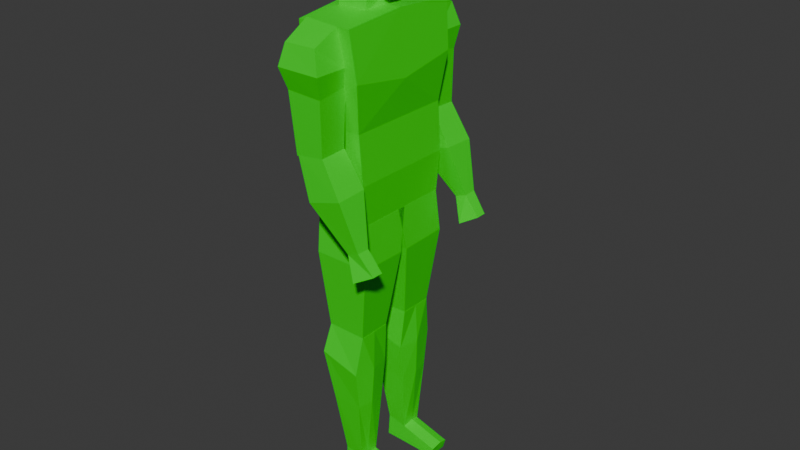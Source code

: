 # Source: lowpolycharacter.blend  (saved by Blender 4.1.23; exported with 4.5.12 LTS)
import bpy
from mathutils import Matrix  # noqa: F401  (used for matrix-valued properties, if any)

bpy.ops.wm.read_factory_settings(use_empty=True)
scene = bpy.context.scene
scene.name = 'Scene'

# ---- collections
col_collection = bpy.data.collections.new('Collection'); scene.collection.children.link(col_collection)
col_references = bpy.data.collections.new('References'); scene.collection.children.link(col_references)

# ---- materials (node trees are filled in below, after node groups)
mat_material = bpy.data.materials.new('Material')
mat_material.use_transparent_shadow = False

# ---- material node trees
mat_material.use_nodes = True; mat_material.node_tree.nodes.clear()
_N = mat_material.node_tree.nodes; _L = mat_material.node_tree.links
n0 = _N.new('ShaderNodeBsdfPrincipled'); n0.name = 'Principled BSDF'; n0.location = (10, 300)
n0.inputs[0].default_value = (0.0, 0.8022, 0.00176, 1.0)
n1 = _N.new('ShaderNodeOutputMaterial'); n1.name = 'Material Output'; n1.location = (300, 300)
_L.new(n0.outputs[0], n1.inputs[0])
n1.is_active_output = True

# ---- world
world_world = bpy.data.worlds.new('World'); scene.world = world_world
world_world.use_nodes = True; world_world.node_tree.nodes.clear()
_N = world_world.node_tree.nodes; _L = world_world.node_tree.links
n0 = _N.new('ShaderNodeOutputWorld'); n0.name = 'World Output'; n0.location = (300, 300)
n1 = _N.new('ShaderNodeBackground'); n1.name = 'Background'; n1.location = (10, 300)
n1.inputs[0].default_value = (0.05088, 0.05088, 0.05088, 1.0)
_L.new(n1.outputs[0], n0.inputs[0])
n0.is_active_output = True
world_world.color = (0.05088, 0.05088, 0.05088)
world_world.use_sun_shadow = False
world_world.sun_shadow_jitter_overblur = 0.0

# ---- meshes
me_cube = bpy.data.meshes.new('Cube')
me_cube.from_pydata([(-0.7124, 0.8486, -0.9564), (-0.9216, 1.006, 0.9493), (0.9251, 0.8348, -0.926), (0.8809, 1.046, 0.9724), (-0.7909, 0.0, -0.9564), (-0.9582, 0.0, 1.017), (0.9225, 0.0, -0.9302), (0.8809, 0.0, 1.018), (-0.7124, 0.9312, 0.0), (0.8813, 0.8899, -1.549e-17), (0.8813, 0.0, 0.0), (-0.7386, 0.0, 0.0), (-0.8954, 1.0, 0.4856), (1.038, 1.0, 0.4856), (1.064, 0.0, 0.3847), (-0.8954, 0.0, 0.3847), (-0.7647, 0.8654, -0.5), (0.9858, 0.8791, -0.5), (0.9858, 0.0, -0.5), (-0.7647, 0.0, -0.5), (0.4558, 1.467, 0.8455), (0.5665, 1.464, 0.3973), (0.4757, 1.044, 0.972), (0.5791, 0.9662, 0.4342), (-0.5787, 1.467, 0.8358), (-0.5437, 1.468, 0.415), (-0.6999, 0.9767, 0.9741), (-0.5852, 0.9658, 0.4517), (0.5506, 1.447, -0.1449), (0.5436, 0.9959, -0.1305), (-0.3606, 1.447, -0.1909), (-0.3683, 0.9962, -0.1754), (0.5514, 1.447, -0.1437), (1.174, 1.488, -0.4898), (0.5335, 0.9941, -0.1308), (1.159, 0.9641, -0.4788), (-0.3165, 1.447, -0.1786), (0.1003, 1.488, -0.596), (-0.3344, 0.9943, -0.1657), (0.08896, 0.9641, -0.5879), (1.581, 1.358, -0.9795), (1.585, 1.143, -0.9824), (1.216, 1.358, -1.024), (1.222, 1.143, -1.028), (0.9289, 0.8281, -0.9161), (1.022, 0.8806, -1.351), (0.9289, -0.06473, -0.9161), (1.022, 0.06613, -1.362), (-0.7706, 0.8281, -0.9526), (-0.7678, 0.8806, -1.348), (-0.7757, 0.0, -0.9526), (-0.7678, 0.06613, -1.362), (0.6993, 0.779, -2.167), (0.6993, 0.2281, -2.163), (-0.5471, 0.779, -2.165), (-0.5471, 0.2281, -2.163), (0.6562, 1.552, 0.6195), (0.6572, 1.001, 0.6175), (-0.6983, 1.001, 0.6164), (-0.7142, 1.553, 0.6194), (2.046, 1.319, -1.178), (2.05, 1.134, -1.178), (1.483, 1.064, -1.286), (1.477, 1.412, -1.279), (0.7051, 0.7792, -2.164), (0.5962, 0.8921, -2.587), (0.7051, 0.2275, -2.164), (0.5962, 0.1899, -2.597), (-0.5426, 0.7792, -2.154), (-0.6813, 0.8921, -2.467), (-0.5477, 0.2352, -2.154), (-0.6813, 0.1899, -2.48), (0.4794, 0.7099, -3.682), (0.4794, 0.3719, -3.679), (-0.1425, 0.7099, -3.634), (-0.1425, 0.3719, -3.632), (0.5748, 0.8197, -2.995), (-0.3948, 0.8197, -2.992), (-0.3948, 0.2709, -2.998), (0.5748, 0.2709, -2.998), (0.7051, 0.5033, -2.164), (0.7253, 0.535, -2.592), (-0.5451, 0.5072, -2.154), (-0.6813, 0.535, -2.474), (0.4794, 0.5738, -3.661), (-0.1425, 0.5738, -3.633), (0.6619, 0.5544, -2.996), (-0.3948, 0.5544, -2.995), (0.4415, 0.5656, -3.88), (0.4415, 0.3637, -3.878), (-0.1804, 0.3637, -3.872), (-0.1804, 0.5656, -3.873), (-0.1804, 0.7017, -3.874), (0.4415, 0.7017, -3.882), (1.658, 0.5734, -3.776), (1.658, 0.3715, -3.794), (1.658, 0.7095, -3.797), (1.584, 0.5652, -3.893), (1.584, 0.3633, -3.891), (1.584, 0.7013, -3.895), (-0.6428, 0.3196, 1.394), (-0.7244, 0.2864, 1.761), (0.7827, 0.3105, 1.247), (0.5998, 0.2802, 1.866), (-0.651, -0.00211, 1.312), (-0.7302, -0.00211, 1.802), (0.7646, -0.00211, 1.166), (0.6431, -0.00211, 1.904), (-0.7956, 0.3695, 1.593), (0.9407, 0.3407, 1.575), (1.001, -0.00211, 1.559), (-0.878, -0.00211, 1.583), (-0.03659, 0.3305, 1.255), (-0.03659, 0.2915, 1.862), (-0.04567, -0.00211, 1.896), (-0.04567, -0.00211, 1.17), (-0.03659, 0.447, 1.592), (-0.7294, 0.3537, 1.494), (0.8617, 0.3352, 1.411), (0.8826, -0.00211, 1.336), (-0.7814, -0.00211, 1.433), (-0.03659, 0.3887, 1.404), (-0.744, 0.1694, 1.782), (0.7736, 0.1542, 1.179), (-0.6472, 0.1642, 1.341), (0.63, 0.1694, 1.887), (0.9706, 0.1577, 1.567), (-0.8368, 0.2014, 1.585), (-0.04113, 0.1642, 1.182), (-0.04113, 0.1694, 1.892), (-0.7554, 0.1828, 1.463), (0.8721, 0.1666, 1.373), (0.2816, 0.295, 1.871), (0.3072, -0.00211, 1.9), (0.4521, 0.4035, 1.584), (0.3731, 0.3205, 1.232), (0.3594, -0.00211, 1.151), (0.4126, 0.362, 1.408), (0.2944, 0.1694, 1.894), (0.3663, 0.1592, 1.181), (-0.3499, 0.3305, 1.305), (-0.3653, -0.00211, 1.218), (-0.3972, 0.2714, 1.825), (-0.3879, -0.00211, 1.849), (-0.4161, 0.426, 1.593), (-0.383, 0.3782, 1.449), (-0.3576, 0.1642, 1.262), (-0.3926, 0.1694, 1.837), (-0.7767, 0.3484, 1.677), (0.7703, 0.3504, 1.731), (0.8303, -0.00211, 1.731), (-0.8041, -0.00211, 1.69), (-0.03659, 0.3939, 1.74), (0.8003, 0.1742, 1.731), (-0.7904, 0.1854, 1.684), (0.3668, 0.3722, 1.736), (-0.4067, 0.3834, 1.709), (-0.6515, 0.3636, 0.9729), (-0.6515, 0.3071, 1.666), (0.296, 0.3636, 0.9729), (0.296, 0.3071, 1.461), (-0.6515, -0.00211, 0.9729), (-0.6515, -0.00211, 1.666), (0.4201, -0.00211, 0.9729), (0.296, -0.00211, 1.461), (-0.6515, 0.3071, 1.319), (0.296, 0.3071, 1.217), (0.296, -0.00211, 1.217), (-0.6515, -0.00211, 1.319), (-0.6515, 0.3354, 1.146), (0.296, 0.3354, 1.095), (0.296, -0.00211, 1.095), (-0.6515, -0.00211, 1.146), (-0.1777, 0.3636, 0.9729), (-0.1777, 0.3071, 1.564), (-0.1777, -0.00211, 1.564), (-0.1777, -0.00211, 0.9729), (-0.1777, 0.3071, 1.268), (-0.1777, 0.3354, 1.121)], [], [(15, 5, 1, 12), (12, 1, 3, 13), (3, 1, 5, 7), (0, 2, 6, 4), (13, 3, 7, 14), (17, 9, 10, 18), (16, 8, 9, 17), (19, 11, 8, 16), (9, 13, 14, 10), (8, 12, 13, 9), (11, 15, 12, 8), (4, 19, 16, 0), (0, 16, 17, 2), (2, 17, 18, 6), (56, 57, 23, 21), (57, 58, 27, 23), (58, 59, 25, 27), (59, 56, 21, 25), (22, 20, 24, 26), (25, 21, 28, 30), (31, 30, 28, 29), (23, 27, 31, 29), (27, 25, 30, 31), (21, 23, 29, 28), (32, 34, 35, 33), (34, 38, 39, 35), (38, 36, 37, 39), (36, 32, 33, 37), (34, 32, 36, 38), (37, 33, 40, 42), (42, 40, 60, 63), (35, 39, 43, 41), (39, 37, 42, 43), (33, 35, 41, 40), (44, 46, 47, 45), (46, 50, 51, 47), (50, 48, 49, 51), (48, 44, 45, 49), (46, 44, 48, 50), (49, 45, 52, 54), (55, 54, 52, 53), (47, 51, 55, 53), (51, 49, 54, 55), (45, 47, 53, 52), (24, 20, 56, 59), (26, 24, 59, 58), (22, 26, 58, 57), (20, 22, 57, 56), (62, 63, 60, 61), (41, 43, 62, 61), (43, 42, 63, 62), (40, 41, 61, 60), (80, 66, 67, 81), (66, 70, 71, 67), (82, 68, 69, 83), (68, 64, 65, 69), (80, 64, 68, 82), (77, 76, 72, 74), (90, 91, 92, 93, 88, 89), (79, 78, 75, 73), (87, 77, 74, 85), (86, 79, 73, 84), (81, 67, 79, 86), (83, 69, 77, 87), (67, 71, 78, 79), (69, 65, 76, 77), (71, 83, 87, 78), (65, 81, 86, 76), (76, 86, 84, 72), (78, 87, 85, 75), (73, 75, 90, 89), (66, 80, 82, 70), (70, 82, 83, 71), (64, 80, 81, 65), (81, 65, 67), (74, 72, 93, 92), (75, 85, 91, 90), (85, 74, 92, 91), (73, 89, 98, 95), (88, 93, 99, 97), (94, 95, 98, 97), (96, 94, 97, 99), (89, 88, 97, 98), (84, 73, 95, 94), (72, 84, 94, 96), (93, 72, 96, 99), (154, 122, 101, 148), (155, 132, 103, 149), (147, 122, 105, 143), (139, 123, 106, 136), (153, 125, 107, 150), (131, 126, 110, 119), (137, 134, 109, 118), (130, 127, 108, 117), (145, 144, 116, 121), (146, 128, 115, 141), (138, 129, 114, 133), (156, 142, 113, 152), (140, 145, 121, 112), (124, 130, 117, 100), (135, 137, 118, 102), (123, 131, 119, 106), (102, 118, 131, 123), (104, 120, 130, 124), (132, 113, 129, 138), (140, 112, 128, 146), (120, 111, 127, 130), (118, 109, 126, 131), (149, 103, 125, 153), (135, 102, 123, 139), (142, 101, 122, 147), (151, 105, 122, 154), (112, 135, 139, 128), (103, 132, 138, 125), (112, 121, 137, 135), (125, 138, 133, 107), (121, 116, 134, 137), (128, 139, 136, 115), (152, 113, 132, 155), (113, 142, 147, 129), (100, 140, 146, 124), (100, 117, 145, 140), (148, 101, 142, 156), (124, 146, 141, 104), (117, 108, 144, 145), (129, 147, 143, 114), (108, 148, 156, 144), (116, 152, 155, 134), (111, 151, 154, 127), (109, 149, 153, 126), (144, 156, 152, 116), (126, 153, 150, 110), (134, 155, 149, 109), (127, 154, 148, 108), (168, 162, 158, 165), (177, 174, 160, 166), (174, 158, 162, 175), (173, 159, 163, 176), (166, 160, 164, 167), (170, 166, 167, 171), (178, 177, 166, 170), (172, 168, 165, 169), (161, 172, 169, 157), (173, 178, 170, 159), (159, 170, 171, 163), (157, 169, 178, 173), (169, 165, 177, 178), (157, 173, 176, 161), (160, 174, 175, 164), (165, 158, 174, 177)])
_uv = me_cube.uv_layers.new(name='UVMap')
_uv.uv.foreach_set('vector', [0.5625, 0.125, 0.625, 0.125, 0.625, 0.25, 0.5625, 0.25, 0.5625, 0.25, 0.625, 0.25, 0.625, 0.5, 0.5625, 0.5, 0.625, 0.5, 0.875, 0.5, 0.875, 0.625, 0.625, 0.625, 0.125, 0.5, 0.375, 0.5, 0.375, 0.625, 0.125, 0.625, 0.5625, 0.5, 0.625, 0.5, 0.625, 0.625, 0.5625, 0.625, 0.4375, 0.5, 0.5, 0.5, 0.5, 0.625, 0.4375, 0.625, 0.4375, 0.25, 0.5, 0.25, 0.5, 0.5, 0.4375, 0.5, 0.4375, 0.125, 0.5, 0.125, 0.5, 0.25, 0.4375, 0.25, 0.5, 0.5, 0.5625, 0.5, 0.5625, 0.625, 0.5, 0.625, 0.5, 0.25, 0.5625, 0.25, 0.5625, 0.5, 0.5, 0.5, 0.5, 0.125, 0.5625, 0.125, 0.5625, 0.25, 0.5, 0.25, 0.375, 0.125, 0.4375, 0.125, 0.4375, 0.25, 0.375, 0.25, 0.375, 0.25, 0.4375, 0.25, 0.4375, 0.5, 0.375, 0.5, 0.375, 0.5, 0.4375, 0.5, 0.4375, 0.625, 0.375, 0.625, 0.5, 0.0, 0.5, 0.25, 0.625, 0.25, 0.625, 0.0, 0.5, 0.25, 0.5, 0.5, 0.625, 0.5, 0.625, 0.25, 0.5, 0.5, 0.5, 0.75, 0.625, 0.75, 0.625, 0.5, 0.5, 0.75, 0.5, 1.0, 0.625, 1.0, 0.625, 0.75, 0.1241, 0.4851, 0.125, 0.75, 0.375, 0.75, 0.3742, 0.4851, 0.625, 0.75, 0.625, 1.0, 0.625, 1.0, 0.625, 0.75, 0.625, 0.5, 0.625, 0.75, 0.875, 0.75, 0.875, 0.5, 0.625, 0.25, 0.625, 0.5, 0.625, 0.5, 0.625, 0.25, 0.625, 0.5, 0.625, 0.75, 0.625, 0.75, 0.625, 0.5, 0.625, 0.0, 0.625, 0.25, 0.625, 0.25, 0.625, 0.0, -1.018, -0.1468, -0.8952, 0.1271, -0.4977, 0.2324, 0.06735, -0.2071, -0.8952, 0.1271, 0.3808, 0.8239, -0.4957, 0.5262, -0.4977, 0.2324, 0.3808, 0.8239, 0.3808, 1.071, -0.2442, 0.7196, -0.4957, 0.5262, 0.3808, 1.071, -0.4937, 0.9854, -0.2426, 1.018, -0.2442, 0.7196, 0.1308, 0.8186, 0.1308, 1.071, 0.3808, 1.071, 0.3808, 0.8239, -0.2442, 0.7196, -0.2426, 1.018, 0.625, 0.9564, 0.625, 0.7839, 0.625, 0.7839, 0.625, 0.9564, 0.625, 0.9564, 0.625, 0.7839, -0.4977, 0.2324, -0.4957, 0.5262, 0.625, 0.6794, 0.625, 0.07063, -0.4957, 0.5262, -0.2442, 0.7196, 0.625, 0.7839, 0.625, 0.6794, 0.06735, -0.2071, -0.4977, 0.2324, 0.625, 0.07063, 0.625, -0.1071, 0.375, 0.0, 0.375, 0.25, 0.625, 0.25, 0.625, 0.0, 0.375, 0.25, 0.375, 0.5, 0.625, 0.5, 0.625, 0.25, 0.375, 0.5, 0.375, 0.75, 0.625, 0.75, 0.625, 0.5, 0.375, 0.75, 0.375, 1.0, 0.625, 1.0, 0.625, 0.75, 0.125, 0.5, 0.125, 0.75, 0.375, 0.75, 0.375, 0.5, 0.625, 0.75, 0.625, 1.0, 0.625, 1.0, 0.625, 0.75, 0.625, 0.5, 0.625, 0.75, 0.875, 0.75, 0.875, 0.5, 0.625, 0.25, 0.625, 0.5, 0.625, 0.5, 0.625, 0.25, 0.625, 0.5, 0.625, 0.75, 0.625, 0.75, 0.625, 0.5, 0.625, 0.0, 0.625, 0.25, 0.625, 0.25, 0.625, 0.0, 0.375, 0.75, 0.375, 1.0, 0.5, 1.0, 0.5, 0.75, 0.3742, 0.4851, 0.375, 0.75, 0.5, 0.75, 0.5, 0.5, 0.3578, 0.248, 0.3742, 0.4851, 0.5, 0.5, 0.5, 0.25, 0.375, 0.0, 0.3578, 0.248, 0.5, 0.25, 0.5, 0.0, 0.625, 0.6794, 0.625, 0.7839, 0.8653, 0.9466, 0.8653, 0.6966, 0.625, 0.07063, 0.625, 0.6794, 0.625, 0.6794, 0.625, 0.07063, 0.625, 0.6794, 0.625, 0.7839, 0.625, 0.7839, 0.625, 0.6794, 0.625, -0.1071, 0.625, 0.07063, 0.625, 0.07063, 0.625, -0.1071, 0.372, 0.1246, 0.3749, 0.2828, 0.625, 0.25, 0.625, 0.125, 0.3749, 0.2828, 0.375, 0.5, 0.625, 0.5, 0.625, 0.25, 0.375, 0.625, 0.375, 0.75, 0.625, 0.75, 0.625, 0.625, 0.375, 0.75, 0.3749, 0.9671, 0.625, 1.0, 0.625, 0.75, 0.1579, 0.6248, 0.1579, 0.75, 0.375, 0.75, 0.375, 0.625, 0.625, 0.75, 0.625, 1.0, 0.625, 1.0, 0.625, 0.75, 0.625, 0.5, 0.625, 0.625, 0.625, 0.75, 0.875, 0.75, 0.875, 0.625, 0.875, 0.5, 0.625, 0.25, 0.625, 0.5, 0.625, 0.5, 0.625, 0.25, 0.625, 0.625, 0.625, 0.75, 0.625, 0.75, 0.625, 0.625, 0.625, 0.125, 0.625, 0.25, 0.625, 0.25, 0.625, 0.125, 0.625, 0.125, 0.625, 0.25, 0.625, 0.25, 0.625, 0.125, 0.625, 0.625, 0.625, 0.75, 0.625, 0.75, 0.625, 0.625, 0.625, 0.25, 0.625, 0.5, 0.625, 0.5, 0.625, 0.25, 0.625, 0.75, 0.625, 1.0, 0.625, 1.0, 0.625, 0.75, 0.625, 0.5, 0.625, 0.625, 0.625, 0.625, 0.625, 0.5, 0.625, 0.0, 0.625, 0.125, 0.625, 0.125, 0.625, 0.0, 0.625, 0.0, 0.625, 0.125, 0.625, 0.125, 0.625, 0.0, 0.625, 0.5, 0.625, 0.625, 0.625, 0.625, 0.625, 0.5, 0.625, 0.25, 0.625, 0.5, 0.625, 0.5, 0.625, 0.25, 0.1578, 0.4995, 0.1579, 0.6248, 0.375, 0.625, 0.375, 0.5, 0.375, 0.5, 0.375, 0.625, 0.625, 0.625, 0.625, 0.5, 0.372, -0.0005462, 0.372, 0.1246, 0.625, 0.125, 0.625, 0.0, 0.625, 0.125, 0.625, 0.0, 0.625, 0.25, 0.625, 0.75, 0.625, 1.0, 0.625, 1.0, 0.625, 0.75, 0.625, 0.5, 0.625, 0.625, 0.625, 0.625, 0.625, 0.5, 0.625, 0.625, 0.625, 0.75, 0.625, 0.75, 0.625, 0.625, 0.625, 0.25, 0.625, 0.25, 0.625, 0.25, 0.625, 0.25, 0.875, 0.625, 0.875, 0.75, 0.875, 0.75, 0.875, 0.625, 0.625, 0.125, 0.625, 0.25, 0.625, 0.25, 0.625, 0.125, 0.625, 0.0, 0.625, 0.125, 0.625, 0.125, 0.625, 0.0, 0.875, 0.5, 0.875, 0.625, 0.875, 0.625, 0.875, 0.5, 0.625, 0.125, 0.625, 0.25, 0.625, 0.25, 0.625, 0.125, 0.625, 0.0, 0.625, 0.125, 0.625, 0.125, 0.625, 0.0, 0.625, 1.0, 0.625, 1.0, 0.625, 1.0, 0.625, 1.0, 0.5625, 0.1875, 0.625, 0.1875, 0.625, 0.25, 0.5625, 0.25, 0.5625, 0.4375, 0.625, 0.4375, 0.625, 0.5, 0.5625, 0.5, 0.8125, 0.5625, 0.875, 0.5625, 0.875, 0.625, 0.8125, 0.625, 0.3125, 0.5625, 0.375, 0.5625, 0.375, 0.625, 0.3125, 0.625, 0.5625, 0.5625, 0.625, 0.5625, 0.625, 0.625, 0.5625, 0.625, 0.4375, 0.5625, 0.5, 0.5625, 0.5, 0.625, 0.4375, 0.625, 0.4375, 0.4375, 0.5, 0.4375, 0.5, 0.5, 0.4375, 0.5, 0.4375, 0.1875, 0.5, 0.1875, 0.5, 0.25, 0.4375, 0.25, 0.4375, 0.3125, 0.5, 0.3125, 0.5, 0.375, 0.4375, 0.375, 0.1875, 0.5625, 0.25, 0.5625, 0.25, 0.625, 0.1875, 0.625, 0.6875, 0.5625, 0.75, 0.5625, 0.75, 0.625, 0.6875, 0.625, 0.5625, 0.3125, 0.625, 0.3125, 0.625, 0.375, 0.5625, 0.375, 0.375, 0.3125, 0.4375, 0.3125, 0.4375, 0.375, 0.375, 0.375, 0.375, 0.1875, 0.4375, 0.1875, 0.4375, 0.25, 0.375, 0.25, 0.375, 0.4375, 0.4375, 0.4375, 0.4375, 0.5, 0.375, 0.5, 0.375, 0.5625, 0.4375, 0.5625, 0.4375, 0.625, 0.375, 0.625, 0.375, 0.5, 0.4375, 0.5, 0.4375, 0.5625, 0.375, 0.5625, 0.375, 0.125, 0.4375, 0.125, 0.4375, 0.1875, 0.375, 0.1875, 0.6875, 0.5, 0.75, 0.5, 0.75, 0.5625, 0.6875, 0.5625, 0.1875, 0.5, 0.25, 0.5, 0.25, 0.5625, 0.1875, 0.5625, 0.4375, 0.125, 0.5, 0.125, 0.5, 0.1875, 0.4375, 0.1875, 0.4375, 0.5, 0.5, 0.5, 0.5, 0.5625, 0.4375, 0.5625, 0.5625, 0.5, 0.625, 0.5, 0.625, 0.5625, 0.5625, 0.5625, 0.3125, 0.5, 0.375, 0.5, 0.375, 0.5625, 0.3125, 0.5625, 0.8125, 0.5, 0.875, 0.5, 0.875, 0.5625, 0.8125, 0.5625, 0.5625, 0.125, 0.625, 0.125, 0.625, 0.1875, 0.5625, 0.1875, 0.25, 0.5, 0.3125, 0.5, 0.3125, 0.5625, 0.25, 0.5625, 0.625, 0.5, 0.6875, 0.5, 0.6875, 0.5625, 0.625, 0.5625, 0.375, 0.375, 0.4375, 0.375, 0.4375, 0.4375, 0.375, 0.4375, 0.625, 0.5625, 0.6875, 0.5625, 0.6875, 0.625, 0.625, 0.625, 0.4375, 0.375, 0.5, 0.375, 0.5, 0.4375, 0.4375, 0.4375, 0.25, 0.5625, 0.3125, 0.5625, 0.3125, 0.625, 0.25, 0.625, 0.5625, 0.375, 0.625, 0.375, 0.625, 0.4375, 0.5625, 0.4375, 0.75, 0.5, 0.8125, 0.5, 0.8125, 0.5625, 0.75, 0.5625, 0.125, 0.5, 0.1875, 0.5, 0.1875, 0.5625, 0.125, 0.5625, 0.375, 0.25, 0.4375, 0.25, 0.4375, 0.3125, 0.375, 0.3125, 0.5625, 0.25, 0.625, 0.25, 0.625, 0.3125, 0.5625, 0.3125, 0.125, 0.5625, 0.1875, 0.5625, 0.1875, 0.625, 0.125, 0.625, 0.4375, 0.25, 0.5, 0.25, 0.5, 0.3125, 0.4375, 0.3125, 0.75, 0.5625, 0.8125, 0.5625, 0.8125, 0.625, 0.75, 0.625, 0.5, 0.25, 0.5625, 0.25, 0.5625, 0.3125, 0.5, 0.3125, 0.5, 0.375, 0.5625, 0.375, 0.5625, 0.4375, 0.5, 0.4375, 0.5, 0.125, 0.5625, 0.125, 0.5625, 0.1875, 0.5, 0.1875, 0.5, 0.5, 0.5625, 0.5, 0.5625, 0.5625, 0.5, 0.5625, 0.5, 0.3125, 0.5625, 0.3125, 0.5625, 0.375, 0.5, 0.375, 0.5, 0.5625, 0.5625, 0.5625, 0.5625, 0.625, 0.5, 0.625, 0.5, 0.4375, 0.5625, 0.4375, 0.5625, 0.5, 0.5, 0.5, 0.5, 0.1875, 0.5625, 0.1875, 0.5625, 0.25, 0.5, 0.25, 0.5, 0.125, 0.625, 0.125, 0.625, 0.25, 0.5, 0.25, 0.5, 0.375, 0.625, 0.375, 0.625, 0.5, 0.5, 0.5, 0.75, 0.5, 0.875, 0.5, 0.875, 0.625, 0.75, 0.625, 0.25, 0.5, 0.375, 0.5, 0.375, 0.625, 0.25, 0.625, 0.5, 0.5, 0.625, 0.5, 0.625, 0.625, 0.5, 0.625, 0.4375, 0.5, 0.5, 0.5, 0.5, 0.625, 0.4375, 0.625, 0.4375, 0.375, 0.5, 0.375, 0.5, 0.5, 0.4375, 0.5, 0.4375, 0.125, 0.5, 0.125, 0.5, 0.25, 0.4375, 0.25, 0.375, 0.125, 0.4375, 0.125, 0.4375, 0.25, 0.375, 0.25, 0.375, 0.375, 0.4375, 0.375, 0.4375, 0.5, 0.375, 0.5, 0.375, 0.5, 0.4375, 0.5, 0.4375, 0.625, 0.375, 0.625, 0.375, 0.25, 0.4375, 0.25, 0.4375, 0.375, 0.375, 0.375, 0.4375, 0.25, 0.5, 0.25, 0.5, 0.375, 0.4375, 0.375, 0.125, 0.5, 0.25, 0.5, 0.25, 0.625, 0.125, 0.625, 0.625, 0.5, 0.75, 0.5, 0.75, 0.625, 0.625, 0.625, 0.5, 0.25, 0.625, 0.25, 0.625, 0.375, 0.5, 0.375])
me_cube.materials.append(mat_material)
me_cube.update()
arm_armature = bpy.data.armatures.new('Armature')  # bones are not reproduced

# ---- objects
ob_mesh = bpy.data.objects.new('Mesh', me_cube)
ob_armature = bpy.data.objects.new('Armature', arm_armature)
ob_side_ref = bpy.data.objects.new('Side Ref', None)
ob_front_ref = bpy.data.objects.new('Front Ref', None)

# ---- transforms, parenting, visibility, modifiers, constraints
ob_mesh.parent = ob_armature
ob_mesh.location = (-0.02073, 0.0003823, 1.119)
ob_mesh.scale = (0.09536, 0.1811, 0.2858)
_vg = ob_mesh.vertex_groups.new(name='Body')
_vg.add([0, 1, 2, 3, 4, 5, 6, 7, 8, 9, 10, 11, 12, 13, 14, 15, 16, 17, 18, 19], 1.0, 'REPLACE')
_vg = ob_mesh.vertex_groups.new(name='Head')
_vg.add([100, 101, 102, 103, 104, 105, 106, 107, 108, 109, 110, 111, 112, 113, 114, 115, 116, 117, 118, 119, 120, 121, 122, 123, 124, 125, 126, 127, 128, 129, 130, 131, 132, 133, 134, 135, 136, 137, 138, 139, 140, 141, 142, 143, 144, 145, 146, 147, 148, 149, 150, 151, 152, 153, 154, 155, 156, 157, 158, 159, 160, 161, 162, 163, 164, 165, 166, 167, 168, 169, 170, 171, 172, 173, 174, 175, 176, 177, 178], 1.0, 'REPLACE')
_vg = ob_mesh.vertex_groups.new(name='Upper Arm.L')
_vg.add([20, 21, 22, 23, 24, 25, 26, 27, 28, 29, 30, 31, 56, 57, 58, 59], 1.0, 'REPLACE')
_vg = ob_mesh.vertex_groups.new(name='Lower Arm.L')
_vg.add([32, 33, 34, 35, 36, 37, 38, 39, 40, 41, 42, 43, 60, 61, 62, 63], 1.0, 'REPLACE')
_vg = ob_mesh.vertex_groups.new(name='Upper Leg.L')
_vg.add([44, 45, 46, 47, 48, 49, 50, 51, 52, 53, 54, 55], 1.0, 'REPLACE')
_vg = ob_mesh.vertex_groups.new(name='Lower Leg.L')
_vg.add([64, 65, 66, 67, 68, 69, 70, 71, 72, 73, 74, 75, 76, 77, 78, 79, 80, 81, 82, 83, 84, 85, 86, 87], 1.0, 'REPLACE')
_vg = ob_mesh.vertex_groups.new(name='Foot.L')
_vg.add([72, 73, 74, 75, 84, 85, 88, 89, 90, 91, 92, 93, 94, 95, 96, 97, 98, 99], 1.0, 'REPLACE')
_vg = ob_mesh.vertex_groups.new(name='Upper Arm.R')
_vg = ob_mesh.vertex_groups.new(name='Lower Arm.R')
_vg = ob_mesh.vertex_groups.new(name='Upper Leg.R')
_vg = ob_mesh.vertex_groups.new(name='Lower Leg.R')
_vg = ob_mesh.vertex_groups.new(name='Foot.R')
_m = ob_mesh.modifiers.new('Mirror', 'MIRROR')
_m.use_axis = (False, True, False)
_m.use_clip = True
_m = ob_mesh.modifiers.new('Armature', 'ARMATURE')
_m.object = ob_armature
ob_armature.location = (0.0, 0.0, 0.0)
ob_armature.show_in_front = True
ob_side_ref.location = (0.6143, -2.407, 1.522)
ob_side_ref.rotation_euler = (1.571, -0.0, 3.142)
ob_side_ref.empty_display_type = 'IMAGE'
ob_side_ref.empty_display_size = 3.68
ob_side_ref.empty_image_offset = (-0.501, -0.6764)
ob_front_ref.location = (-0.19, 1.227, 1.509)
ob_front_ref.rotation_euler = (1.571, -0.0, 1.571)
ob_front_ref.empty_display_type = 'IMAGE'
ob_front_ref.empty_display_size = 3.68
ob_front_ref.empty_image_offset = (-0.501, -0.6764)

# ---- collection membership
col_collection.objects.link(ob_mesh)
col_collection.objects.link(ob_armature)
col_references.objects.link(ob_side_ref)
col_references.objects.link(ob_front_ref)

# ---- scene / render settings (as saved in the file)
scene.frame_start = 0; scene.frame_end = 29; scene.frame_set(25)
scene.render.engine = 'BLENDER_EEVEE_NEXT'
scene.cycles.sampling_pattern = 'TABULATED_SOBOL'
scene.eevee.ray_tracing_options.trace_max_roughness = 0.0
bpy.context.view_layer.update()

# ---- added for rendering (the .blend has no active camera and no usable light): camera, sun
cam_auto = bpy.data.cameras.new('AutoCamera')
cam_auto.lens = 50.0
cam_auto.sensor_width = 36.0
cam_auto.clip_end = 1000.0
ob_auto_camera = bpy.data.objects.new('AutoCamera', cam_auto)
scene.collection.objects.link(ob_auto_camera)
ob_auto_camera.location = (1.78731, -2.0689, 2.18319)
ob_auto_camera.rotation_euler = (1.09748, -7.21219e-08, 0.694738)
scene.camera = ob_auto_camera
light_auto_sun = bpy.data.lights.new('AutoSun', 'SUN')
light_auto_sun.energy = 3.0
light_auto_sun.angle = 0.0523599
ob_auto_sun = bpy.data.objects.new('AutoSun', light_auto_sun)
scene.collection.objects.link(ob_auto_sun)
ob_auto_sun.rotation_euler = (0.872665, 0.174533, 0.523599)
bpy.context.view_layer.update()

